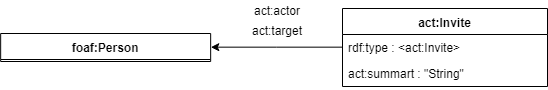

The diagram above was exported from draw.io. Its source (the exported page's mxGraphModel, read from the mxfile embedded in the PNG):
<mxGraphModel dx="1625" dy="449" grid="1" gridSize="10" guides="1" tooltips="1" connect="1" arrows="1" fold="1" page="1" pageScale="1" pageWidth="827" pageHeight="1169" math="0" shadow="0">
  <root>
    <mxCell id="0" />
    <mxCell id="1" parent="0" />
    <mxCell id="2" value="foaf:Person" style="swimlane;fontStyle=1;align=center;verticalAlign=top;childLayout=stackLayout;horizontal=1;startSize=26;horizontalStack=0;resizeParent=1;resizeParentMax=0;resizeLast=0;collapsible=1;marginBottom=0;" vertex="1" parent="1">
      <mxGeometry x="748.17" y="754" width="210" height="28" as="geometry" />
    </mxCell>
    <mxCell id="3" style="edgeStyle=orthogonalEdgeStyle;rounded=0;orthogonalLoop=1;jettySize=auto;html=1;entryX=1;entryY=0.5;entryDx=0;entryDy=0;" edge="1" source="4" target="2" parent="1">
      <mxGeometry relative="1" as="geometry" />
    </mxCell>
    <mxCell id="4" value="act:Invite" style="swimlane;fontStyle=1;align=center;verticalAlign=top;childLayout=stackLayout;horizontal=1;startSize=26;horizontalStack=0;resizeParent=1;resizeParentMax=0;resizeLast=0;collapsible=1;marginBottom=0;" vertex="1" parent="1">
      <mxGeometry x="1090" y="729" width="205" height="78" as="geometry" />
    </mxCell>
    <mxCell id="5" value="rdf:type : &lt;act:Invite&gt; &#10; " style="text;strokeColor=none;fillColor=none;align=left;verticalAlign=top;spacingLeft=4;spacingRight=4;overflow=hidden;rotatable=0;points=[[0,0.5],[1,0.5]];portConstraint=eastwest;" vertex="1" parent="4">
      <mxGeometry y="26" width="205" height="26" as="geometry" />
    </mxCell>
    <mxCell id="6" value="act:summart : &quot;String&quot; &#10; " style="text;strokeColor=none;fillColor=none;align=left;verticalAlign=top;spacingLeft=4;spacingRight=4;overflow=hidden;rotatable=0;points=[[0,0.5],[1,0.5]];portConstraint=eastwest;" vertex="1" parent="4">
      <mxGeometry y="52" width="205" height="26" as="geometry" />
    </mxCell>
    <mxCell id="7" value="act:actor" style="text;html=1;align=center;verticalAlign=middle;resizable=0;points=[];autosize=1;" vertex="1" parent="1">
      <mxGeometry x="995" y="721" width="60" height="20" as="geometry" />
    </mxCell>
    <mxCell id="8" value="act:target" style="text;html=1;align=center;verticalAlign=middle;resizable=0;points=[];autosize=1;" vertex="1" parent="1">
      <mxGeometry x="990" y="741" width="70" height="20" as="geometry" />
    </mxCell>
  </root>
</mxGraphModel>